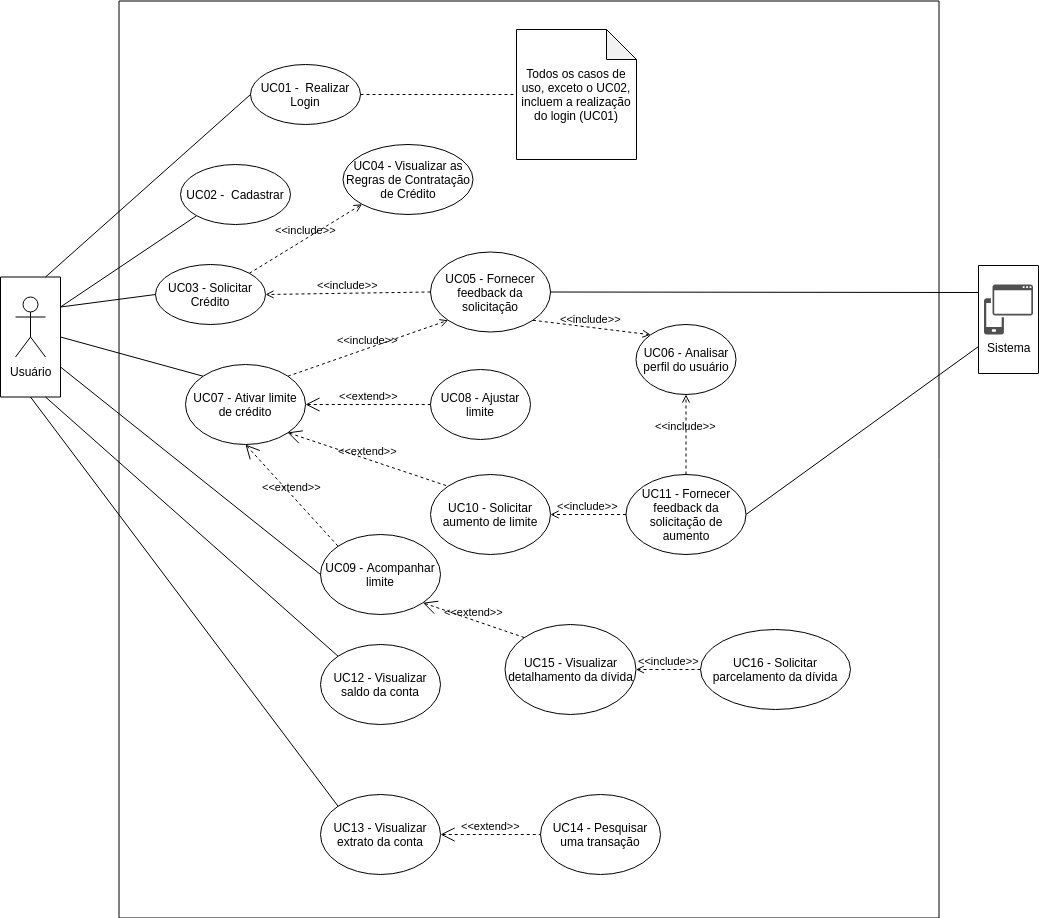

The diagram above was exported from draw.io. Its source (the exported page's mxGraphModel, read from the mxfile embedded in the PNG):
<mxGraphModel dx="868" dy="489" grid="1" gridSize="10" guides="1" tooltips="1" connect="1" arrows="1" fold="1" page="1" pageScale="1" pageWidth="827" pageHeight="1169" math="0" shadow="0">
  <root>
    <mxCell id="0" />
    <mxCell id="1" parent="0" />
    <mxCell id="nfwG6r3AuMrVtF4L4UlG-69" value="" style="rounded=0;whiteSpace=wrap;html=1;rotation=90;" parent="1" vertex="1">
      <mxGeometry x="1034" y="375" width="108" height="60" as="geometry" />
    </mxCell>
    <mxCell id="nfwG6r3AuMrVtF4L4UlG-68" value="" style="rounded=0;whiteSpace=wrap;html=1;rotation=90;" parent="1" vertex="1">
      <mxGeometry x="150" y="135" width="917" height="820" as="geometry" />
    </mxCell>
    <mxCell id="nfwG6r3AuMrVtF4L4UlG-59" value="" style="rounded=0;whiteSpace=wrap;html=1;rotation=-90;" parent="1" vertex="1">
      <mxGeometry x="50" y="392.5" width="120" height="60" as="geometry" />
    </mxCell>
    <mxCell id="nfwG6r3AuMrVtF4L4UlG-4" value="Usuário" style="shape=umlActor;verticalLabelPosition=bottom;labelBackgroundColor=#ffffff;verticalAlign=top;html=1;outlineConnect=0;" parent="1" vertex="1">
      <mxGeometry x="95" y="382.5" width="30" height="60" as="geometry" />
    </mxCell>
    <mxCell id="nfwG6r3AuMrVtF4L4UlG-9" value="UC01 -&amp;nbsp; Realizar Login" style="ellipse;whiteSpace=wrap;html=1;" parent="1" vertex="1">
      <mxGeometry x="330" y="150" width="110" height="60" as="geometry" />
    </mxCell>
    <mxCell id="nfwG6r3AuMrVtF4L4UlG-12" value="UC02 -&amp;nbsp; Cadastrar" style="ellipse;whiteSpace=wrap;html=1;" parent="1" vertex="1">
      <mxGeometry x="260" y="250" width="110" height="60" as="geometry" />
    </mxCell>
    <mxCell id="nfwG6r3AuMrVtF4L4UlG-13" value="UC03 -&amp;nbsp;Solicitar Crédito" style="ellipse;whiteSpace=wrap;html=1;" parent="1" vertex="1">
      <mxGeometry x="235" y="350" width="110" height="60" as="geometry" />
    </mxCell>
    <mxCell id="nfwG6r3AuMrVtF4L4UlG-14" value="UC04 -&amp;nbsp;Visualizar as Regras de Contratação de Crédito" style="ellipse;whiteSpace=wrap;html=1;" parent="1" vertex="1">
      <mxGeometry x="422.5" y="230" width="130" height="70" as="geometry" />
    </mxCell>
    <mxCell id="nfwG6r3AuMrVtF4L4UlG-18" value="&amp;lt;&amp;lt;extend&amp;gt;&amp;gt;" style="edgeStyle=none;html=1;startArrow=open;endArrow=none;startSize=12;verticalAlign=bottom;dashed=1;labelBackgroundColor=none;entryX=0;entryY=0;entryDx=0;entryDy=0;exitX=0.5;exitY=1;exitDx=0;exitDy=0;" parent="1" source="nfwG6r3AuMrVtF4L4UlG-28" target="nfwG6r3AuMrVtF4L4UlG-32" edge="1">
      <mxGeometry width="160" relative="1" as="geometry">
        <mxPoint x="422.5" y="600" as="sourcePoint" />
        <mxPoint x="582.5" y="600" as="targetPoint" />
      </mxGeometry>
    </mxCell>
    <mxCell id="nfwG6r3AuMrVtF4L4UlG-19" value="&amp;lt;&amp;lt;include&amp;gt;&amp;gt;" style="edgeStyle=none;html=1;endArrow=open;verticalAlign=bottom;dashed=1;labelBackgroundColor=none;exitX=1;exitY=0;exitDx=0;exitDy=0;entryX=0;entryY=1;entryDx=0;entryDy=0;" parent="1" source="nfwG6r3AuMrVtF4L4UlG-13" target="nfwG6r3AuMrVtF4L4UlG-14" edge="1">
      <mxGeometry width="160" relative="1" as="geometry">
        <mxPoint x="470" y="260" as="sourcePoint" />
        <mxPoint x="630" y="260" as="targetPoint" />
      </mxGeometry>
    </mxCell>
    <mxCell id="nfwG6r3AuMrVtF4L4UlG-20" value="Sistema" style="pointerEvents=1;shadow=0;dashed=0;html=1;strokeColor=none;labelPosition=center;verticalLabelPosition=bottom;verticalAlign=top;align=center;shape=mxgraph.mscae.intune.device_os;fillColor=#505050;" parent="1" vertex="1">
      <mxGeometry x="1063.5" y="370" width="49" height="50" as="geometry" />
    </mxCell>
    <mxCell id="nfwG6r3AuMrVtF4L4UlG-21" value="UC06 - Analisar perfil do usuário" style="ellipse;whiteSpace=wrap;html=1;" parent="1" vertex="1">
      <mxGeometry x="715.5" y="410" width="100" height="70" as="geometry" />
    </mxCell>
    <mxCell id="nfwG6r3AuMrVtF4L4UlG-24" value="UC05 - Fornecer feedback da solicitação" style="ellipse;whiteSpace=wrap;html=1;" parent="1" vertex="1">
      <mxGeometry x="510" y="337.5" width="120" height="80" as="geometry" />
    </mxCell>
    <mxCell id="nfwG6r3AuMrVtF4L4UlG-25" value="&amp;lt;&amp;lt;include&amp;gt;&amp;gt;" style="edgeStyle=none;html=1;endArrow=open;verticalAlign=bottom;dashed=1;labelBackgroundColor=none;exitX=1;exitY=1;exitDx=0;exitDy=0;entryX=0;entryY=0;entryDx=0;entryDy=0;" parent="1" source="nfwG6r3AuMrVtF4L4UlG-24" target="nfwG6r3AuMrVtF4L4UlG-21" edge="1">
      <mxGeometry width="160" relative="1" as="geometry">
        <mxPoint x="579.890872965256" y="364.7867965644058" as="sourcePoint" />
        <mxPoint x="681" y="306" as="targetPoint" />
      </mxGeometry>
    </mxCell>
    <mxCell id="nfwG6r3AuMrVtF4L4UlG-26" value="&amp;lt;&amp;lt;include&amp;gt;&amp;gt;" style="edgeStyle=none;html=1;endArrow=open;verticalAlign=bottom;dashed=1;labelBackgroundColor=none;exitX=0;exitY=0.5;exitDx=0;exitDy=0;entryX=1;entryY=0.5;entryDx=0;entryDy=0;" parent="1" source="nfwG6r3AuMrVtF4L4UlG-24" target="nfwG6r3AuMrVtF4L4UlG-13" edge="1">
      <mxGeometry width="160" relative="1" as="geometry">
        <mxPoint x="460" y="415" as="sourcePoint" />
        <mxPoint x="450" y="360" as="targetPoint" />
      </mxGeometry>
    </mxCell>
    <mxCell id="nfwG6r3AuMrVtF4L4UlG-28" value="UC07 - Ativar limite de crédito" style="ellipse;whiteSpace=wrap;html=1;" parent="1" vertex="1">
      <mxGeometry x="265" y="450" width="120" height="80" as="geometry" />
    </mxCell>
    <mxCell id="nfwG6r3AuMrVtF4L4UlG-29" value="UC08 - Ajustar limite" style="ellipse;whiteSpace=wrap;html=1;" parent="1" vertex="1">
      <mxGeometry x="510" y="455" width="100" height="70" as="geometry" />
    </mxCell>
    <mxCell id="nfwG6r3AuMrVtF4L4UlG-30" value="&amp;lt;&amp;lt;extend&amp;gt;&amp;gt;" style="edgeStyle=none;html=1;startArrow=open;endArrow=none;startSize=12;verticalAlign=bottom;dashed=1;labelBackgroundColor=none;entryX=0;entryY=0.5;entryDx=0;entryDy=0;exitX=1;exitY=0.5;exitDx=0;exitDy=0;" parent="1" source="nfwG6r3AuMrVtF4L4UlG-28" target="nfwG6r3AuMrVtF4L4UlG-29" edge="1">
      <mxGeometry width="160" relative="1" as="geometry">
        <mxPoint x="260" y="420" as="sourcePoint" />
        <mxPoint x="420" y="420" as="targetPoint" />
      </mxGeometry>
    </mxCell>
    <mxCell id="nfwG6r3AuMrVtF4L4UlG-31" value="&amp;lt;&amp;lt;include&amp;gt;&amp;gt;" style="edgeStyle=none;html=1;endArrow=open;verticalAlign=bottom;dashed=1;labelBackgroundColor=none;exitX=1;exitY=0;exitDx=0;exitDy=0;entryX=0;entryY=1;entryDx=0;entryDy=0;" parent="1" source="nfwG6r3AuMrVtF4L4UlG-28" target="nfwG6r3AuMrVtF4L4UlG-24" edge="1">
      <mxGeometry width="160" relative="1" as="geometry">
        <mxPoint x="600" y="415" as="sourcePoint" />
        <mxPoint x="355" y="390" as="targetPoint" />
      </mxGeometry>
    </mxCell>
    <mxCell id="nfwG6r3AuMrVtF4L4UlG-32" value="UC09 - Acompanhar limite" style="ellipse;whiteSpace=wrap;html=1;" parent="1" vertex="1">
      <mxGeometry x="400" y="620" width="120" height="80" as="geometry" />
    </mxCell>
    <mxCell id="nfwG6r3AuMrVtF4L4UlG-34" value="UC10 - Solicitar aumento de limite" style="ellipse;whiteSpace=wrap;html=1;" parent="1" vertex="1">
      <mxGeometry x="510" y="560" width="120" height="80" as="geometry" />
    </mxCell>
    <mxCell id="nfwG6r3AuMrVtF4L4UlG-35" value="&amp;lt;&amp;lt;extend&amp;gt;&amp;gt;" style="edgeStyle=none;html=1;startArrow=open;endArrow=none;startSize=12;verticalAlign=bottom;dashed=1;labelBackgroundColor=none;entryX=0;entryY=0;entryDx=0;entryDy=0;" parent="1" target="nfwG6r3AuMrVtF4L4UlG-34" edge="1">
      <mxGeometry width="160" relative="1" as="geometry">
        <mxPoint x="367" y="518" as="sourcePoint" />
        <mxPoint x="487.57359312880726" y="571.7157287525381" as="targetPoint" />
      </mxGeometry>
    </mxCell>
    <mxCell id="nfwG6r3AuMrVtF4L4UlG-36" value="UC11 - Fornecer feedback da solicitação de aumento" style="ellipse;whiteSpace=wrap;html=1;" parent="1" vertex="1">
      <mxGeometry x="705.5" y="560" width="120" height="80" as="geometry" />
    </mxCell>
    <mxCell id="nfwG6r3AuMrVtF4L4UlG-37" value="&amp;lt;&amp;lt;include&amp;gt;&amp;gt;" style="edgeStyle=none;html=1;endArrow=open;verticalAlign=bottom;dashed=1;labelBackgroundColor=none;exitX=0.5;exitY=0;exitDx=0;exitDy=0;entryX=0.5;entryY=1;entryDx=0;entryDy=0;" parent="1" source="nfwG6r3AuMrVtF4L4UlG-36" target="nfwG6r3AuMrVtF4L4UlG-21" edge="1">
      <mxGeometry width="160" relative="1" as="geometry">
        <mxPoint x="670" y="360" as="sourcePoint" />
        <mxPoint x="660" y="290" as="targetPoint" />
      </mxGeometry>
    </mxCell>
    <mxCell id="nfwG6r3AuMrVtF4L4UlG-38" value="&amp;lt;&amp;lt;include&amp;gt;&amp;gt;" style="edgeStyle=none;html=1;endArrow=open;verticalAlign=bottom;dashed=1;labelBackgroundColor=none;exitX=0;exitY=0.5;exitDx=0;exitDy=0;entryX=1;entryY=0.5;entryDx=0;entryDy=0;" parent="1" source="nfwG6r3AuMrVtF4L4UlG-36" target="nfwG6r3AuMrVtF4L4UlG-34" edge="1">
      <mxGeometry width="160" relative="1" as="geometry">
        <mxPoint x="770" y="430" as="sourcePoint" />
        <mxPoint x="640" y="560" as="targetPoint" />
      </mxGeometry>
    </mxCell>
    <mxCell id="nfwG6r3AuMrVtF4L4UlG-39" value="UC12 - Visualizar saldo da conta" style="ellipse;whiteSpace=wrap;html=1;" parent="1" vertex="1">
      <mxGeometry x="400" y="730" width="120" height="80" as="geometry" />
    </mxCell>
    <mxCell id="nfwG6r3AuMrVtF4L4UlG-40" value="UC13 - Visualizar extrato da conta" style="ellipse;whiteSpace=wrap;html=1;" parent="1" vertex="1">
      <mxGeometry x="400" y="880" width="120" height="80" as="geometry" />
    </mxCell>
    <mxCell id="nfwG6r3AuMrVtF4L4UlG-41" value="UC14 - Pesquisar uma transação" style="ellipse;whiteSpace=wrap;html=1;" parent="1" vertex="1">
      <mxGeometry x="620" y="880" width="120" height="80" as="geometry" />
    </mxCell>
    <mxCell id="nfwG6r3AuMrVtF4L4UlG-42" value="&amp;lt;&amp;lt;extend&amp;gt;&amp;gt;" style="edgeStyle=none;html=1;startArrow=open;endArrow=none;startSize=12;verticalAlign=bottom;dashed=1;labelBackgroundColor=none;entryX=0;entryY=0.5;entryDx=0;entryDy=0;exitX=1;exitY=0.5;exitDx=0;exitDy=0;" parent="1" source="nfwG6r3AuMrVtF4L4UlG-40" target="nfwG6r3AuMrVtF4L4UlG-41" edge="1">
      <mxGeometry width="160" relative="1" as="geometry">
        <mxPoint x="639.9264068711927" y="789.7842712474619" as="sourcePoint" />
        <mxPoint x="750.0735931288073" y="833.2157287525381" as="targetPoint" />
      </mxGeometry>
    </mxCell>
    <mxCell id="nfwG6r3AuMrVtF4L4UlG-43" value="UC15 - Visualizar detalhamento da dívida" style="ellipse;whiteSpace=wrap;html=1;" parent="1" vertex="1">
      <mxGeometry x="584.5" y="710" width="131" height="90" as="geometry" />
    </mxCell>
    <mxCell id="nfwG6r3AuMrVtF4L4UlG-44" value="&amp;lt;&amp;lt;extend&amp;gt;&amp;gt;" style="edgeStyle=none;html=1;startArrow=open;endArrow=none;startSize=12;verticalAlign=bottom;dashed=1;labelBackgroundColor=none;entryX=0;entryY=0;entryDx=0;entryDy=0;exitX=1;exitY=1;exitDx=0;exitDy=0;" parent="1" source="nfwG6r3AuMrVtF4L4UlG-32" target="nfwG6r3AuMrVtF4L4UlG-43" edge="1">
      <mxGeometry width="160" relative="1" as="geometry">
        <mxPoint x="609.9264068711927" y="579.7842712474619" as="sourcePoint" />
        <mxPoint x="650.0735931288073" y="703.2157287525383" as="targetPoint" />
      </mxGeometry>
    </mxCell>
    <mxCell id="nfwG6r3AuMrVtF4L4UlG-45" value="UC16 - Solicitar parcelamento da dívida" style="ellipse;whiteSpace=wrap;html=1;" parent="1" vertex="1">
      <mxGeometry x="780" y="715" width="150" height="80" as="geometry" />
    </mxCell>
    <mxCell id="nfwG6r3AuMrVtF4L4UlG-49" value="&amp;lt;&amp;lt;include&amp;gt;&amp;gt;" style="edgeStyle=none;html=1;endArrow=open;verticalAlign=bottom;dashed=1;labelBackgroundColor=none;exitX=0;exitY=0.5;exitDx=0;exitDy=0;entryX=1;entryY=0.5;entryDx=0;entryDy=0;" parent="1" source="nfwG6r3AuMrVtF4L4UlG-45" target="nfwG6r3AuMrVtF4L4UlG-43" edge="1">
      <mxGeometry width="160" relative="1" as="geometry">
        <mxPoint x="787.5735931288073" y="578.2842712474617" as="sourcePoint" />
        <mxPoint x="640" y="610" as="targetPoint" />
      </mxGeometry>
    </mxCell>
    <mxCell id="nfwG6r3AuMrVtF4L4UlG-50" value="" style="endArrow=none;html=1;entryX=0;entryY=0.5;entryDx=0;entryDy=0;exitX=1;exitY=0.75;exitDx=0;exitDy=0;" parent="1" source="nfwG6r3AuMrVtF4L4UlG-59" target="nfwG6r3AuMrVtF4L4UlG-9" edge="1">
      <mxGeometry width="50" height="50" relative="1" as="geometry">
        <mxPoint x="190" y="350" as="sourcePoint" />
        <mxPoint x="210" y="310" as="targetPoint" />
      </mxGeometry>
    </mxCell>
    <mxCell id="nfwG6r3AuMrVtF4L4UlG-51" value="" style="endArrow=none;html=1;entryX=0.25;entryY=1;entryDx=0;entryDy=0;exitX=1;exitY=0.5;exitDx=0;exitDy=0;" parent="1" source="nfwG6r3AuMrVtF4L4UlG-24" target="nfwG6r3AuMrVtF4L4UlG-69" edge="1">
      <mxGeometry width="50" height="50" relative="1" as="geometry">
        <mxPoint x="790" y="340" as="sourcePoint" />
        <mxPoint x="840" y="290" as="targetPoint" />
      </mxGeometry>
    </mxCell>
    <mxCell id="nfwG6r3AuMrVtF4L4UlG-52" value="Todos os casos de uso, exceto o UC02, incluem a realização do login (UC01)" style="shape=note;whiteSpace=wrap;html=1;backgroundOutline=1;darkOpacity=0.05;" parent="1" vertex="1">
      <mxGeometry x="596" y="115" width="120" height="130" as="geometry" />
    </mxCell>
    <mxCell id="nfwG6r3AuMrVtF4L4UlG-54" value="" style="endArrow=none;dashed=1;html=1;exitX=1;exitY=0.5;exitDx=0;exitDy=0;entryX=0;entryY=0.5;entryDx=0;entryDy=0;entryPerimeter=0;" parent="1" source="nfwG6r3AuMrVtF4L4UlG-9" target="nfwG6r3AuMrVtF4L4UlG-52" edge="1">
      <mxGeometry width="50" height="50" relative="1" as="geometry">
        <mxPoint x="400" y="130" as="sourcePoint" />
        <mxPoint x="450" y="80" as="targetPoint" />
      </mxGeometry>
    </mxCell>
    <mxCell id="nfwG6r3AuMrVtF4L4UlG-55" value="" style="endArrow=none;html=1;entryX=0.75;entryY=1;entryDx=0;entryDy=0;exitX=1;exitY=0.5;exitDx=0;exitDy=0;" parent="1" source="nfwG6r3AuMrVtF4L4UlG-36" target="nfwG6r3AuMrVtF4L4UlG-69" edge="1">
      <mxGeometry width="50" height="50" relative="1" as="geometry">
        <mxPoint x="730" y="425" as="sourcePoint" />
        <mxPoint x="898" y="400" as="targetPoint" />
      </mxGeometry>
    </mxCell>
    <mxCell id="nfwG6r3AuMrVtF4L4UlG-56" value="" style="endArrow=none;html=1;entryX=0;entryY=1;entryDx=0;entryDy=0;exitX=0.75;exitY=1;exitDx=0;exitDy=0;" parent="1" source="nfwG6r3AuMrVtF4L4UlG-59" target="nfwG6r3AuMrVtF4L4UlG-12" edge="1">
      <mxGeometry width="50" height="50" relative="1" as="geometry">
        <mxPoint x="210" y="360" as="sourcePoint" />
        <mxPoint x="340" y="190" as="targetPoint" />
      </mxGeometry>
    </mxCell>
    <mxCell id="nfwG6r3AuMrVtF4L4UlG-57" value="" style="endArrow=none;html=1;entryX=0;entryY=0.5;entryDx=0;entryDy=0;exitX=0.75;exitY=1;exitDx=0;exitDy=0;" parent="1" source="nfwG6r3AuMrVtF4L4UlG-59" target="nfwG6r3AuMrVtF4L4UlG-13" edge="1">
      <mxGeometry width="50" height="50" relative="1" as="geometry">
        <mxPoint x="190" y="400" as="sourcePoint" />
        <mxPoint x="285" y="280" as="targetPoint" />
      </mxGeometry>
    </mxCell>
    <mxCell id="nfwG6r3AuMrVtF4L4UlG-58" value="" style="endArrow=none;html=1;entryX=0;entryY=0;entryDx=0;entryDy=0;exitX=0.5;exitY=1;exitDx=0;exitDy=0;" parent="1" source="nfwG6r3AuMrVtF4L4UlG-59" target="nfwG6r3AuMrVtF4L4UlG-28" edge="1">
      <mxGeometry width="50" height="50" relative="1" as="geometry">
        <mxPoint x="210" y="470" as="sourcePoint" />
        <mxPoint x="245" y="390" as="targetPoint" />
      </mxGeometry>
    </mxCell>
    <mxCell id="nfwG6r3AuMrVtF4L4UlG-60" value="" style="endArrow=none;html=1;exitX=0.25;exitY=1;exitDx=0;exitDy=0;" parent="1" source="nfwG6r3AuMrVtF4L4UlG-59" edge="1">
      <mxGeometry width="50" height="50" relative="1" as="geometry">
        <mxPoint x="175" y="435" as="sourcePoint" />
        <mxPoint x="400" y="660" as="targetPoint" />
      </mxGeometry>
    </mxCell>
    <mxCell id="nfwG6r3AuMrVtF4L4UlG-61" value="" style="endArrow=none;html=1;entryX=0;entryY=0;entryDx=0;entryDy=0;exitX=0;exitY=0.75;exitDx=0;exitDy=0;" parent="1" source="nfwG6r3AuMrVtF4L4UlG-59" target="nfwG6r3AuMrVtF4L4UlG-39" edge="1">
      <mxGeometry width="50" height="50" relative="1" as="geometry">
        <mxPoint x="150" y="485" as="sourcePoint" />
        <mxPoint x="330" y="747.5" as="targetPoint" />
      </mxGeometry>
    </mxCell>
    <mxCell id="nfwG6r3AuMrVtF4L4UlG-62" value="" style="endArrow=none;html=1;exitX=0;exitY=0.5;exitDx=0;exitDy=0;entryX=0;entryY=0;entryDx=0;entryDy=0;" parent="1" source="nfwG6r3AuMrVtF4L4UlG-59" target="nfwG6r3AuMrVtF4L4UlG-40" edge="1">
      <mxGeometry width="50" height="50" relative="1" as="geometry">
        <mxPoint x="160" y="495" as="sourcePoint" />
        <mxPoint x="360" y="840" as="targetPoint" />
      </mxGeometry>
    </mxCell>
  </root>
</mxGraphModel>